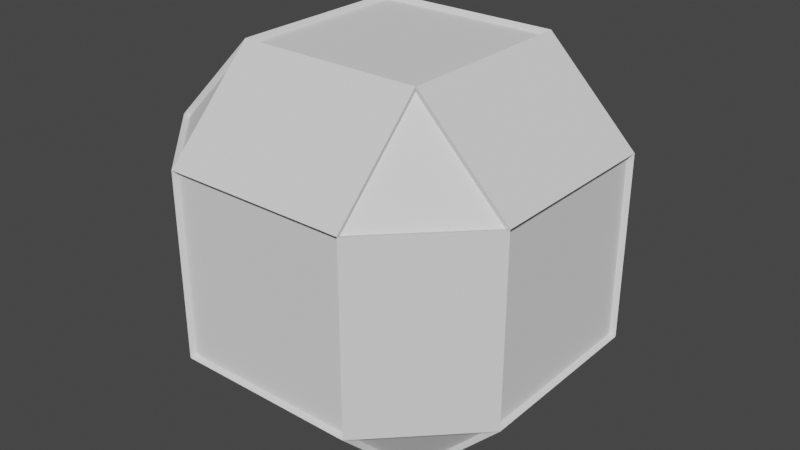 # Source: Objective.blend  (saved by Blender 2.81.16; exported with 4.5.12 LTS)
import bpy
from mathutils import Matrix  # noqa: F401  (used for matrix-valued properties, if any)

bpy.ops.wm.read_factory_settings(use_empty=True)
scene = bpy.context.scene
scene.name = 'Scene'

# ---- collections
col_collection = bpy.data.collections.new('Collection'); scene.collection.children.link(col_collection)

# ---- world
world_world = bpy.data.worlds.new('World'); scene.world = world_world
world_world.use_nodes = True; world_world.node_tree.nodes.clear()
_N = world_world.node_tree.nodes; _L = world_world.node_tree.links
n0 = _N.new('ShaderNodeOutputWorld'); n0.name = 'World Output'; n0.location = (300, 300)
n1 = _N.new('ShaderNodeBackground'); n1.name = 'Background'; n1.location = (10, 300)
n1.inputs[0].default_value = (0.05088, 0.05088, 0.05088, 1.0)
_L.new(n1.outputs[0], n0.inputs[0])
n0.is_active_output = True
world_world.color = (0.05088, 0.05088, 0.05088)
world_world.use_sun_shadow = False
world_world.sun_shadow_jitter_overblur = 0.0

# ---- meshes
me_cube_001 = bpy.data.meshes.new('Cube.001')
me_cube_001.from_pydata([(-1.0, -1.0, -0.9976), (-1.0, -1.0, 1.002), (-1.0, 1.0, -0.9976), (-1.0, 1.0, 1.002), (1.0, -1.0, -0.9976), (1.0, -1.0, 1.002), (1.0, 1.0, -0.9976), (1.0, 1.0, 1.002)], [], [(0, 1, 3, 2), (2, 3, 7, 6), (6, 7, 5, 4), (4, 5, 1, 0), (2, 6, 4, 0), (7, 3, 1, 5)])
_uv = me_cube_001.uv_layers.new(name='UVMap')
_uv.uv.foreach_set('vector', [0.375, 0.0, 0.625, 0.0, 0.625, 0.25, 0.375, 0.25, 0.375, 0.25, 0.625, 0.25, 0.625, 0.5, 0.375, 0.5, 0.375, 0.5, 0.625, 0.5, 0.625, 0.75, 0.375, 0.75, 0.375, 0.75, 0.625, 0.75, 0.625, 1.0, 0.375, 1.0, 0.125, 0.5, 0.375, 0.5, 0.375, 0.75, 0.125, 0.75, 0.625, 0.5, 0.875, 0.5, 0.875, 0.75, 0.625, 0.75])
me_cube_001.use_remesh_fix_poles = True
me_cube_001.use_remesh_preserve_attributes = False
me_cube_001.use_mirror_vertex_groups = False
me_cube_001.update()

# ---- objects
ob_cube = bpy.data.objects.new('Cube', me_cube_001)

# ---- transforms, parenting, visibility, modifiers, constraints
ob_cube.location = (0.0, 0.0, 0.0)
ob_cube.lineart.crease_threshold = 0.0
_m = ob_cube.modifiers.new('Subdivision', 'SUBSURF')
_m.uv_smooth = 'PRESERVE_CORNERS'
_m.quality = 1
_m.render_levels = 1
_m.show_only_control_edges = False
_m = ob_cube.modifiers.new('Bevel', 'BEVEL')
_m.width = 0.85
_m.width_pct = 0.85
_m.limit_method = 'NONE'
_m.angle_limit = 0.8046
_m.offset_type = 'DEPTH'
_m.profile = 0.752
_m.miter_outer = 'MITER_ARC'
_m.miter_inner = 'MITER_ARC'
_m.spread = 0.0

# ---- collection membership
col_collection.objects.link(ob_cube)

# ---- scene / render settings (as saved in the file)
scene.frame_start = 1; scene.frame_end = 250; scene.frame_set(0)
scene.render.engine = 'BLENDER_EEVEE_NEXT'
scene.cycles.use_denoising = False
scene.cycles.samples = 128
scene.cycles.sampling_pattern = 'TABULATED_SOBOL'
scene.cycles.use_adaptive_sampling = False
scene.cycles.use_light_tree = False
scene.view_settings.view_transform = 'Filmic'
bpy.context.view_layer.update()

# ---- added for rendering (the .blend has no active camera and no usable light): camera, sun
cam_auto = bpy.data.cameras.new('AutoCamera')
cam_auto.lens = 50.0
cam_auto.sensor_width = 36.0
cam_auto.clip_end = 1000.0
ob_auto_camera = bpy.data.objects.new('AutoCamera', cam_auto)
scene.collection.objects.link(ob_auto_camera)
ob_auto_camera.location = (2.00369, -2.40443, 1.60534)
ob_auto_camera.rotation_euler = (1.09748, -7.21219e-08, 0.694738)
scene.camera = ob_auto_camera
light_auto_sun = bpy.data.lights.new('AutoSun', 'SUN')
light_auto_sun.energy = 3.0
light_auto_sun.angle = 0.0523599
ob_auto_sun = bpy.data.objects.new('AutoSun', light_auto_sun)
scene.collection.objects.link(ob_auto_sun)
ob_auto_sun.rotation_euler = (0.872665, 0.174533, 0.523599)
bpy.context.view_layer.update()
